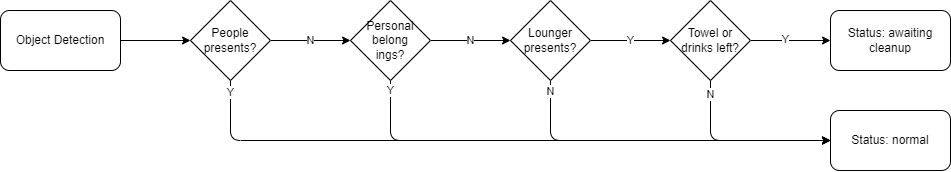

The diagram above was exported from draw.io. Its source (the exported page's mxGraphModel, read from the mxfile embedded in the PNG):
<mxGraphModel dx="1178" dy="549" grid="1" gridSize="10" guides="1" tooltips="1" connect="1" arrows="1" fold="1" page="1" pageScale="1" pageWidth="1169" pageHeight="827" math="0" shadow="0">
  <root>
    <mxCell id="0" />
    <mxCell id="1" parent="0" />
    <mxCell id="6" style="edgeStyle=none;html=1;" edge="1" parent="1" source="4" target="5">
      <mxGeometry relative="1" as="geometry" />
    </mxCell>
    <mxCell id="4" value="Object Detection" style="rounded=1;whiteSpace=wrap;html=1;" vertex="1" parent="1">
      <mxGeometry x="90" y="80" width="120" height="60" as="geometry" />
    </mxCell>
    <mxCell id="8" value="N" style="edgeStyle=none;html=1;" edge="1" parent="1" source="5" target="7">
      <mxGeometry relative="1" as="geometry" />
    </mxCell>
    <mxCell id="21" style="edgeStyle=orthogonalEdgeStyle;html=1;entryX=0;entryY=0.5;entryDx=0;entryDy=0;exitX=0.5;exitY=1;exitDx=0;exitDy=0;" edge="1" parent="1" source="5" target="20">
      <mxGeometry relative="1" as="geometry" />
    </mxCell>
    <mxCell id="26" value="Y" style="edgeLabel;html=1;align=center;verticalAlign=middle;resizable=0;points=[];" vertex="1" connectable="0" parent="21">
      <mxGeometry x="-0.9641" relative="1" as="geometry">
        <mxPoint as="offset" />
      </mxGeometry>
    </mxCell>
    <mxCell id="5" value="People presents?" style="rhombus;whiteSpace=wrap;html=1;" vertex="1" parent="1">
      <mxGeometry x="280" y="70" width="80" height="80" as="geometry" />
    </mxCell>
    <mxCell id="10" value="N" style="edgeStyle=none;html=1;" edge="1" parent="1" source="7" target="9">
      <mxGeometry relative="1" as="geometry" />
    </mxCell>
    <mxCell id="22" style="edgeStyle=orthogonalEdgeStyle;html=1;entryX=0;entryY=0.5;entryDx=0;entryDy=0;exitX=0.5;exitY=1;exitDx=0;exitDy=0;" edge="1" parent="1" source="7" target="20">
      <mxGeometry relative="1" as="geometry" />
    </mxCell>
    <mxCell id="27" value="Y" style="edgeLabel;html=1;align=center;verticalAlign=middle;resizable=0;points=[];" vertex="1" connectable="0" parent="22">
      <mxGeometry x="-0.9593" relative="1" as="geometry">
        <mxPoint as="offset" />
      </mxGeometry>
    </mxCell>
    <mxCell id="7" value="Personal&lt;br style=&quot;border-color: var(--border-color);&quot;&gt;belong&lt;br style=&quot;border-color: var(--border-color);&quot;&gt;ings?" style="rhombus;whiteSpace=wrap;html=1;" vertex="1" parent="1">
      <mxGeometry x="440" y="70" width="80" height="80" as="geometry" />
    </mxCell>
    <mxCell id="12" value="Y" style="edgeStyle=none;html=1;" edge="1" parent="1" source="9" target="11">
      <mxGeometry relative="1" as="geometry" />
    </mxCell>
    <mxCell id="23" style="edgeStyle=orthogonalEdgeStyle;html=1;entryX=0;entryY=0.5;entryDx=0;entryDy=0;exitX=0.5;exitY=1;exitDx=0;exitDy=0;" edge="1" parent="1" source="9" target="20">
      <mxGeometry relative="1" as="geometry" />
    </mxCell>
    <mxCell id="28" value="N" style="edgeLabel;html=1;align=center;verticalAlign=middle;resizable=0;points=[];" vertex="1" connectable="0" parent="23">
      <mxGeometry x="-0.9353" relative="1" as="geometry">
        <mxPoint as="offset" />
      </mxGeometry>
    </mxCell>
    <mxCell id="9" value="Lounger presents?" style="rhombus;whiteSpace=wrap;html=1;" vertex="1" parent="1">
      <mxGeometry x="600" y="70" width="80" height="80" as="geometry" />
    </mxCell>
    <mxCell id="14" style="edgeStyle=none;html=1;entryX=0;entryY=0.5;entryDx=0;entryDy=0;" edge="1" parent="1" source="11" target="13">
      <mxGeometry relative="1" as="geometry" />
    </mxCell>
    <mxCell id="15" value="Y" style="edgeLabel;html=1;align=center;verticalAlign=middle;resizable=0;points=[];" vertex="1" connectable="0" parent="14">
      <mxGeometry x="-0.1429" y="1" relative="1" as="geometry">
        <mxPoint as="offset" />
      </mxGeometry>
    </mxCell>
    <mxCell id="24" style="edgeStyle=orthogonalEdgeStyle;html=1;entryX=0;entryY=0.5;entryDx=0;entryDy=0;exitX=0.5;exitY=1;exitDx=0;exitDy=0;" edge="1" parent="1" source="11" target="20">
      <mxGeometry relative="1" as="geometry" />
    </mxCell>
    <mxCell id="29" value="N" style="edgeLabel;html=1;align=center;verticalAlign=middle;resizable=0;points=[];" vertex="1" connectable="0" parent="24">
      <mxGeometry x="-0.85" relative="1" as="geometry">
        <mxPoint as="offset" />
      </mxGeometry>
    </mxCell>
    <mxCell id="11" value="Towel or drinks left?" style="rhombus;whiteSpace=wrap;html=1;" vertex="1" parent="1">
      <mxGeometry x="760" y="70" width="80" height="80" as="geometry" />
    </mxCell>
    <mxCell id="13" value="Status: awaiting cleanup" style="rounded=1;whiteSpace=wrap;html=1;" vertex="1" parent="1">
      <mxGeometry x="920" y="80" width="120" height="60" as="geometry" />
    </mxCell>
    <mxCell id="20" value="Status: normal" style="rounded=1;whiteSpace=wrap;html=1;" vertex="1" parent="1">
      <mxGeometry x="920" y="180" width="120" height="60" as="geometry" />
    </mxCell>
  </root>
</mxGraphModel>